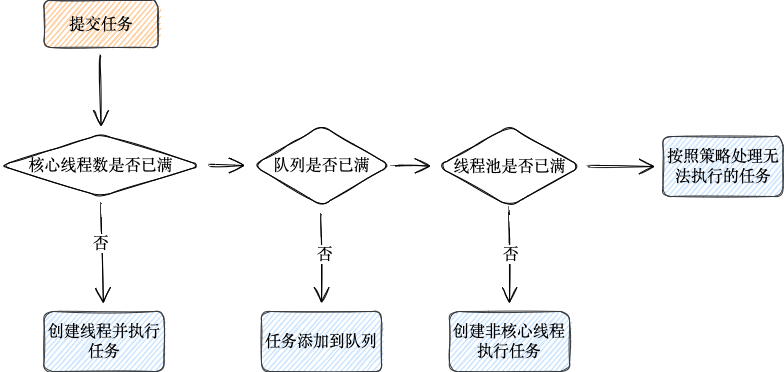

The diagram above was exported from draw.io. Its source (the exported page's mxGraphModel, read from the mxfile embedded in the PNG):
<mxGraphModel dx="1498" dy="998" grid="1" gridSize="10" guides="1" tooltips="1" connect="1" arrows="1" fold="1" page="1" pageScale="1" pageWidth="850" pageHeight="1100" math="0" shadow="0">
  <root>
    <mxCell id="0" />
    <mxCell id="1" parent="0" />
    <mxCell id="2" value="" style="edgeStyle=none;curved=1;rounded=0;sketch=1;hachureGap=4;orthogonalLoop=1;jettySize=auto;html=1;fontFamily=Architects Daughter;fontSource=https%3A%2F%2Ffonts.googleapis.com%2Fcss%3Ffamily%3DArchitects%2BDaughter;fontSize=16;endArrow=open;startSize=14;endSize=14;sourcePerimeterSpacing=8;targetPerimeterSpacing=8;" edge="1" parent="1" source="3" target="7">
      <mxGeometry relative="1" as="geometry" />
    </mxCell>
    <mxCell id="3" value="提交任务" style="rounded=1;whiteSpace=wrap;html=1;sketch=1;hachureGap=4;fontFamily=Architects Daughter;fontSource=https%3A%2F%2Ffonts.googleapis.com%2Fcss%3Ffamily%3DArchitects%2BDaughter;fontSize=16;fillColor=#ffcc99;strokeColor=#36393d;" vertex="1" parent="1">
      <mxGeometry x="73.5" y="251" width="114" height="47" as="geometry" />
    </mxCell>
    <mxCell id="4" style="edgeStyle=none;curved=1;rounded=0;sketch=1;hachureGap=4;orthogonalLoop=1;jettySize=auto;html=1;fontFamily=Architects Daughter;fontSource=https%3A%2F%2Ffonts.googleapis.com%2Fcss%3Ffamily%3DArchitects%2BDaughter;fontSize=16;endArrow=open;startSize=14;endSize=14;sourcePerimeterSpacing=8;targetPerimeterSpacing=8;" edge="1" parent="1" source="7" target="11">
      <mxGeometry relative="1" as="geometry" />
    </mxCell>
    <mxCell id="5" value="" style="edgeStyle=none;curved=1;rounded=0;sketch=1;hachureGap=4;orthogonalLoop=1;jettySize=auto;html=1;fontFamily=Architects Daughter;fontSource=https%3A%2F%2Ffonts.googleapis.com%2Fcss%3Ffamily%3DArchitects%2BDaughter;fontSize=16;endArrow=open;startSize=14;endSize=14;sourcePerimeterSpacing=8;targetPerimeterSpacing=8;" edge="1" parent="1" source="7" target="17">
      <mxGeometry relative="1" as="geometry" />
    </mxCell>
    <mxCell id="6" value="否" style="edgeLabel;html=1;align=center;verticalAlign=middle;resizable=0;points=[];fontSize=16;fontFamily=Architects Daughter;" vertex="1" connectable="0" parent="5">
      <mxGeometry x="-0.2052" y="-2" relative="1" as="geometry">
        <mxPoint as="offset" />
      </mxGeometry>
    </mxCell>
    <mxCell id="7" value="核心线程数是否已满" style="rhombus;whiteSpace=wrap;html=1;rounded=1;sketch=1;hachureGap=4;fontFamily=Architects Daughter;fontSource=https%3A%2F%2Ffonts.googleapis.com%2Fcss%3Ffamily%3DArchitects%2BDaughter;fontSize=16;" vertex="1" parent="1">
      <mxGeometry x="30" y="385" width="201" height="62" as="geometry" />
    </mxCell>
    <mxCell id="8" style="edgeStyle=none;curved=1;rounded=0;sketch=1;hachureGap=4;orthogonalLoop=1;jettySize=auto;html=1;fontFamily=Architects Daughter;fontSource=https%3A%2F%2Ffonts.googleapis.com%2Fcss%3Ffamily%3DArchitects%2BDaughter;fontSize=16;endArrow=open;startSize=14;endSize=14;sourcePerimeterSpacing=8;targetPerimeterSpacing=8;" edge="1" parent="1" source="11" target="15">
      <mxGeometry relative="1" as="geometry" />
    </mxCell>
    <mxCell id="9" value="" style="edgeStyle=none;curved=1;rounded=0;sketch=1;hachureGap=4;orthogonalLoop=1;jettySize=auto;html=1;fontFamily=Architects Daughter;fontSource=https%3A%2F%2Ffonts.googleapis.com%2Fcss%3Ffamily%3DArchitects%2BDaughter;fontSize=16;endArrow=open;startSize=14;endSize=14;sourcePerimeterSpacing=8;targetPerimeterSpacing=8;" edge="1" parent="1" source="11" target="18">
      <mxGeometry relative="1" as="geometry" />
    </mxCell>
    <mxCell id="10" value="否" style="edgeLabel;html=1;align=center;verticalAlign=middle;resizable=0;points=[];fontSize=16;fontFamily=Architects Daughter;" vertex="1" connectable="0" parent="9">
      <mxGeometry x="-0.1031" y="2" relative="1" as="geometry">
        <mxPoint as="offset" />
      </mxGeometry>
    </mxCell>
    <mxCell id="11" value="队列是否已满" style="rhombus;whiteSpace=wrap;html=1;rounded=1;sketch=1;hachureGap=4;fontFamily=Architects Daughter;fontSource=https%3A%2F%2Ffonts.googleapis.com%2Fcss%3Ffamily%3DArchitects%2BDaughter;fontSize=16;" vertex="1" parent="1">
      <mxGeometry x="282.5" y="376" width="137" height="80" as="geometry" />
    </mxCell>
    <mxCell id="12" value="" style="edgeStyle=none;curved=1;rounded=0;sketch=1;hachureGap=4;orthogonalLoop=1;jettySize=auto;html=1;fontFamily=Architects Daughter;fontSource=https%3A%2F%2Ffonts.googleapis.com%2Fcss%3Ffamily%3DArchitects%2BDaughter;fontSize=16;endArrow=open;startSize=14;endSize=14;sourcePerimeterSpacing=8;targetPerimeterSpacing=8;" edge="1" parent="1" source="15" target="16">
      <mxGeometry relative="1" as="geometry" />
    </mxCell>
    <mxCell id="13" value="" style="edgeStyle=none;curved=1;rounded=0;sketch=1;hachureGap=4;orthogonalLoop=1;jettySize=auto;html=1;fontFamily=Architects Daughter;fontSource=https%3A%2F%2Ffonts.googleapis.com%2Fcss%3Ffamily%3DArchitects%2BDaughter;fontSize=16;endArrow=open;startSize=14;endSize=14;sourcePerimeterSpacing=8;targetPerimeterSpacing=8;" edge="1" parent="1" source="15" target="19">
      <mxGeometry relative="1" as="geometry" />
    </mxCell>
    <mxCell id="14" value="否" style="edgeLabel;html=1;align=center;verticalAlign=middle;resizable=0;points=[];fontSize=16;fontFamily=Architects Daughter;" vertex="1" connectable="0" parent="13">
      <mxGeometry x="-0.1216" relative="1" as="geometry">
        <mxPoint as="offset" />
      </mxGeometry>
    </mxCell>
    <mxCell id="15" value="线程池是否已满" style="rhombus;whiteSpace=wrap;html=1;rounded=1;sketch=1;hachureGap=4;fontFamily=Architects Daughter;fontSource=https%3A%2F%2Ffonts.googleapis.com%2Fcss%3Ffamily%3DArchitects%2BDaughter;fontSize=16;" vertex="1" parent="1">
      <mxGeometry x="467.5" y="377" width="143" height="80" as="geometry" />
    </mxCell>
    <mxCell id="16" value="按照策略处理无法执行的任务" style="whiteSpace=wrap;html=1;rounded=1;sketch=1;hachureGap=4;fontFamily=Architects Daughter;fontSource=https%3A%2F%2Ffonts.googleapis.com%2Fcss%3Ffamily%3DArchitects%2BDaughter;fontSize=16;fillColor=#cce5ff;strokeColor=#36393d;" vertex="1" parent="1">
      <mxGeometry x="692.5" y="387" width="120" height="60" as="geometry" />
    </mxCell>
    <mxCell id="17" value="创建线程并执行任务" style="whiteSpace=wrap;html=1;rounded=1;sketch=1;hachureGap=4;fontFamily=Architects Daughter;fontSource=https%3A%2F%2Ffonts.googleapis.com%2Fcss%3Ffamily%3DArchitects%2BDaughter;fontSize=16;fillColor=#cce5ff;strokeColor=#36393d;" vertex="1" parent="1">
      <mxGeometry x="73.5" y="562" width="120" height="60" as="geometry" />
    </mxCell>
    <mxCell id="18" value="任务添加到队列" style="whiteSpace=wrap;html=1;rounded=1;sketch=1;hachureGap=4;fontFamily=Architects Daughter;fontSource=https%3A%2F%2Ffonts.googleapis.com%2Fcss%3Ffamily%3DArchitects%2BDaughter;fontSize=16;fillColor=#cce5ff;strokeColor=#36393d;" vertex="1" parent="1">
      <mxGeometry x="291" y="562" width="120" height="60" as="geometry" />
    </mxCell>
    <mxCell id="19" value="创建非核心线程执行任务" style="whiteSpace=wrap;html=1;rounded=1;sketch=1;hachureGap=4;fontFamily=Architects Daughter;fontSource=https%3A%2F%2Ffonts.googleapis.com%2Fcss%3Ffamily%3DArchitects%2BDaughter;fontSize=16;fillColor=#cce5ff;strokeColor=#36393d;" vertex="1" parent="1">
      <mxGeometry x="479" y="562" width="120" height="60" as="geometry" />
    </mxCell>
  </root>
</mxGraphModel>